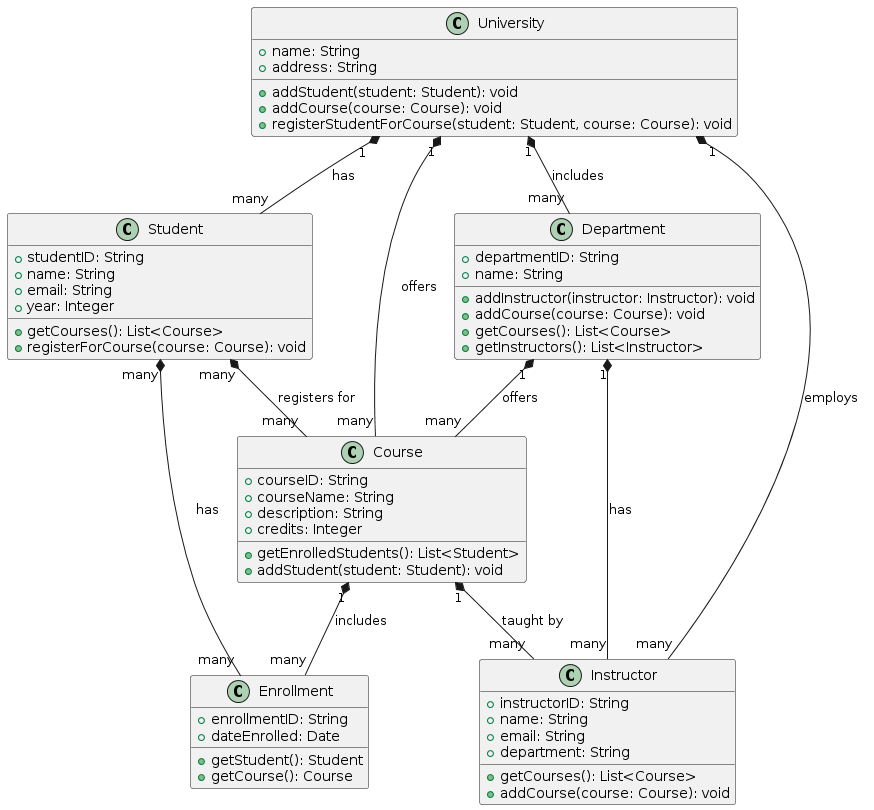

The diagram above was rendered by PlantUML. Its source (embedded in the PNG):
@startuml
!define RECTANGLE class

RECTANGLE University {
    +name: String
    +address: String
    +addStudent(student: Student): void
    +addCourse(course: Course): void
    +registerStudentForCourse(student: Student, course: Course): void
}

RECTANGLE Student {
    +studentID: String
    +name: String
    +email: String
    +year: Integer
    +getCourses(): List<Course>
    +registerForCourse(course: Course): void
}

RECTANGLE Course {
    +courseID: String
    +courseName: String
    +description: String
    +credits: Integer
    +getEnrolledStudents(): List<Student>
    +addStudent(student: Student): void
}

RECTANGLE Instructor {
    +instructorID: String
    +name: String
    +email: String
    +department: String
    +getCourses(): List<Course>
    +addCourse(course: Course): void
}

RECTANGLE Enrollment {
    +enrollmentID: String
    +dateEnrolled: Date
    +getStudent(): Student
    +getCourse(): Course
}

RECTANGLE Department {
    +departmentID: String
    +name: String
    +addInstructor(instructor: Instructor): void
    +addCourse(course: Course): void
    +getCourses(): List<Course>
    +getInstructors(): List<Instructor>
}

University "1" *-- "many" Student: has
University "1" *-- "many" Course: offers
University "1" *-- "many" Instructor: employs
University "1" *-- "many" Department: includes

Student "many" *-- "many" Course: registers for
Student "many" *-- "many" Enrollment: has
Course "1" *-- "many" Enrollment: includes

Course "1" *-- "many" Instructor: taught by
Department "1" *-- "many" Instructor: has
Department "1" *-- "many" Course: offers
@enduml